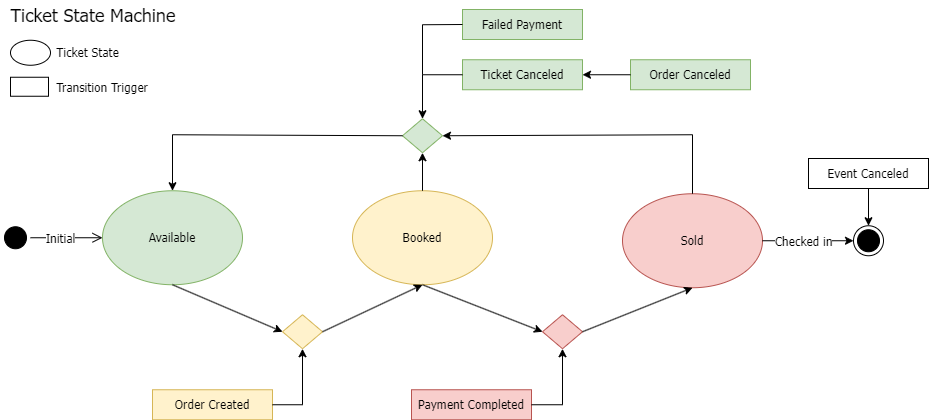

The diagram above was exported from draw.io. Its source (the exported page's mxGraphModel, read from the mxfile embedded in the PNG):
<mxGraphModel dx="925" dy="1857" grid="1" gridSize="10" guides="1" tooltips="1" connect="1" arrows="1" fold="1" page="1" pageScale="1" pageWidth="827" pageHeight="1169" math="0" shadow="0">
  <root>
    <mxCell id="0" />
    <mxCell id="1" parent="0" />
    <mxCell id="cL3uYq6GL4-cxVAPL-4v-1" value="Available" style="ellipse;whiteSpace=wrap;html=1;fillColor=#d5e8d4;strokeColor=#82b366;fontFamily=Tahoma;" vertex="1" parent="1">
      <mxGeometry x="582" y="-788.75" width="140" height="94" as="geometry" />
    </mxCell>
    <mxCell id="cL3uYq6GL4-cxVAPL-4v-2" value="Booked" style="ellipse;whiteSpace=wrap;html=1;fillColor=#fff2cc;strokeColor=#d6b656;fontFamily=Tahoma;" vertex="1" parent="1">
      <mxGeometry x="832" y="-788.75" width="140" height="94" as="geometry" />
    </mxCell>
    <mxCell id="cL3uYq6GL4-cxVAPL-4v-3" value="Sold" style="ellipse;whiteSpace=wrap;html=1;fillColor=#f8cecc;strokeColor=#b85450;fontFamily=Tahoma;" vertex="1" parent="1">
      <mxGeometry x="1102" y="-785.75" width="140" height="94" as="geometry" />
    </mxCell>
    <mxCell id="cL3uYq6GL4-cxVAPL-4v-8" value="" style="ellipse;html=1;shape=startState;fillColor=#000000;strokeColor=#000000;fontFamily=Tahoma;" vertex="1" parent="1">
      <mxGeometry x="480" y="-756.75" width="30" height="30" as="geometry" />
    </mxCell>
    <mxCell id="cL3uYq6GL4-cxVAPL-4v-9" value="" style="edgeStyle=orthogonalEdgeStyle;html=1;verticalAlign=bottom;endArrow=open;endSize=8;strokeColor=#000000;rounded=0;entryX=0;entryY=0.5;entryDx=0;entryDy=0;fontFamily=Tahoma;" edge="1" parent="1" source="cL3uYq6GL4-cxVAPL-4v-8" target="cL3uYq6GL4-cxVAPL-4v-1">
      <mxGeometry relative="1" as="geometry">
        <mxPoint x="527" y="-564.75" as="targetPoint" />
      </mxGeometry>
    </mxCell>
    <mxCell id="cL3uYq6GL4-cxVAPL-4v-43" value="Initial" style="edgeLabel;html=1;align=center;verticalAlign=middle;resizable=0;points=[];fontFamily=Tahoma;fontSize=12;" vertex="1" connectable="0" parent="cL3uYq6GL4-cxVAPL-4v-9">
      <mxGeometry x="-0.5778" relative="1" as="geometry">
        <mxPoint x="15" as="offset" />
      </mxGeometry>
    </mxCell>
    <mxCell id="cL3uYq6GL4-cxVAPL-4v-10" value="" style="ellipse;html=1;shape=endState;fillColor=#000000;strokeColor=#000000;fontFamily=Tahoma;" vertex="1" parent="1">
      <mxGeometry x="1333" y="-753.75" width="30" height="30" as="geometry" />
    </mxCell>
    <mxCell id="cL3uYq6GL4-cxVAPL-4v-12" value="" style="endArrow=classic;html=1;rounded=0;exitX=1;exitY=0.5;exitDx=0;exitDy=0;entryX=0;entryY=0.5;entryDx=0;entryDy=0;fontFamily=Tahoma;" edge="1" parent="1" source="cL3uYq6GL4-cxVAPL-4v-3" target="cL3uYq6GL4-cxVAPL-4v-10">
      <mxGeometry width="50" height="50" relative="1" as="geometry">
        <mxPoint x="1372" y="-650.75" as="sourcePoint" />
        <mxPoint x="1422" y="-700.75" as="targetPoint" />
      </mxGeometry>
    </mxCell>
    <mxCell id="cL3uYq6GL4-cxVAPL-4v-44" value="Checked in" style="edgeLabel;html=1;align=center;verticalAlign=middle;resizable=0;points=[];fontFamily=Tahoma;fontSize=12;" vertex="1" connectable="0" parent="cL3uYq6GL4-cxVAPL-4v-12">
      <mxGeometry x="-0.014" y="1" relative="1" as="geometry">
        <mxPoint x="-4" y="1" as="offset" />
      </mxGeometry>
    </mxCell>
    <mxCell id="cL3uYq6GL4-cxVAPL-4v-22" value="" style="rhombus;whiteSpace=wrap;html=1;fillColor=#f8cecc;strokeColor=#b85450;fontFamily=Tahoma;" vertex="1" parent="1">
      <mxGeometry x="1022" y="-664.75" width="40" height="34" as="geometry" />
    </mxCell>
    <mxCell id="cL3uYq6GL4-cxVAPL-4v-23" value="" style="endArrow=classic;html=1;rounded=0;exitX=0.5;exitY=1;exitDx=0;exitDy=0;entryX=0;entryY=0.5;entryDx=0;entryDy=0;fontFamily=Tahoma;" edge="1" parent="1" source="cL3uYq6GL4-cxVAPL-4v-2" target="cL3uYq6GL4-cxVAPL-4v-22">
      <mxGeometry width="50" height="50" relative="1" as="geometry">
        <mxPoint x="952" y="-584.75" as="sourcePoint" />
        <mxPoint x="1002" y="-634.75" as="targetPoint" />
      </mxGeometry>
    </mxCell>
    <mxCell id="cL3uYq6GL4-cxVAPL-4v-24" value="" style="endArrow=classic;html=1;rounded=0;entryX=0.5;entryY=1;entryDx=0;entryDy=0;exitX=1;exitY=0.5;exitDx=0;exitDy=0;fontFamily=Tahoma;" edge="1" parent="1" source="cL3uYq6GL4-cxVAPL-4v-22" target="cL3uYq6GL4-cxVAPL-4v-3">
      <mxGeometry width="50" height="50" relative="1" as="geometry">
        <mxPoint x="1162" y="-554.75" as="sourcePoint" />
        <mxPoint x="1212" y="-604.75" as="targetPoint" />
      </mxGeometry>
    </mxCell>
    <mxCell id="cL3uYq6GL4-cxVAPL-4v-25" value="Payment Completed" style="rounded=0;whiteSpace=wrap;html=1;fillColor=#f8cecc;strokeColor=#b85450;fontFamily=Tahoma;" vertex="1" parent="1">
      <mxGeometry x="891" y="-589.75" width="120" height="30" as="geometry" />
    </mxCell>
    <mxCell id="cL3uYq6GL4-cxVAPL-4v-26" value="" style="endArrow=classic;html=1;rounded=0;entryX=0.5;entryY=1;entryDx=0;entryDy=0;exitX=1;exitY=0.5;exitDx=0;exitDy=0;fontFamily=Tahoma;" edge="1" parent="1" source="cL3uYq6GL4-cxVAPL-4v-25" target="cL3uYq6GL4-cxVAPL-4v-22">
      <mxGeometry width="50" height="50" relative="1" as="geometry">
        <mxPoint x="1022" y="-474.75" as="sourcePoint" />
        <mxPoint x="1072" y="-524.75" as="targetPoint" />
        <Array as="points">
          <mxPoint x="1042" y="-574.75" />
        </Array>
      </mxGeometry>
    </mxCell>
    <mxCell id="cL3uYq6GL4-cxVAPL-4v-27" value="" style="rhombus;whiteSpace=wrap;html=1;fillColor=#fff2cc;strokeColor=#d6b656;fontFamily=Tahoma;" vertex="1" parent="1">
      <mxGeometry x="762" y="-664.75" width="40" height="34" as="geometry" />
    </mxCell>
    <mxCell id="cL3uYq6GL4-cxVAPL-4v-28" value="" style="endArrow=classic;html=1;rounded=0;entryX=0;entryY=0.5;entryDx=0;entryDy=0;exitX=0.5;exitY=1;exitDx=0;exitDy=0;fontFamily=Tahoma;" edge="1" parent="1" source="cL3uYq6GL4-cxVAPL-4v-1" target="cL3uYq6GL4-cxVAPL-4v-27">
      <mxGeometry width="50" height="50" relative="1" as="geometry">
        <mxPoint x="662" y="-624.75" as="sourcePoint" />
        <mxPoint x="712" y="-674.75" as="targetPoint" />
      </mxGeometry>
    </mxCell>
    <mxCell id="cL3uYq6GL4-cxVAPL-4v-29" value="" style="endArrow=classic;html=1;rounded=0;entryX=0.5;entryY=1;entryDx=0;entryDy=0;exitX=1;exitY=0.5;exitDx=0;exitDy=0;fontFamily=Tahoma;" edge="1" parent="1" source="cL3uYq6GL4-cxVAPL-4v-27" target="cL3uYq6GL4-cxVAPL-4v-2">
      <mxGeometry width="50" height="50" relative="1" as="geometry">
        <mxPoint x="822" y="-604.75" as="sourcePoint" />
        <mxPoint x="872" y="-654.75" as="targetPoint" />
      </mxGeometry>
    </mxCell>
    <mxCell id="cL3uYq6GL4-cxVAPL-4v-31" value="Order Created" style="rounded=0;whiteSpace=wrap;html=1;fillColor=#fff2cc;strokeColor=#d6b656;fontFamily=Tahoma;" vertex="1" parent="1">
      <mxGeometry x="632" y="-589.75" width="120" height="30" as="geometry" />
    </mxCell>
    <mxCell id="cL3uYq6GL4-cxVAPL-4v-32" value="" style="endArrow=classic;html=1;rounded=0;entryX=0.5;entryY=1;entryDx=0;entryDy=0;exitX=1;exitY=0.5;exitDx=0;exitDy=0;fontFamily=Tahoma;" edge="1" parent="1" source="cL3uYq6GL4-cxVAPL-4v-31" target="cL3uYq6GL4-cxVAPL-4v-27">
      <mxGeometry width="50" height="50" relative="1" as="geometry">
        <mxPoint x="742" y="-534.75" as="sourcePoint" />
        <mxPoint x="792" y="-584.75" as="targetPoint" />
        <Array as="points">
          <mxPoint x="782" y="-574.75" />
        </Array>
      </mxGeometry>
    </mxCell>
    <mxCell id="cL3uYq6GL4-cxVAPL-4v-33" value="" style="rhombus;whiteSpace=wrap;html=1;fillColor=#d5e8d4;strokeColor=#82b366;fontFamily=Tahoma;" vertex="1" parent="1">
      <mxGeometry x="882" y="-860.75" width="40" height="34" as="geometry" />
    </mxCell>
    <mxCell id="cL3uYq6GL4-cxVAPL-4v-34" value="" style="endArrow=classic;html=1;rounded=0;exitX=0;exitY=0.5;exitDx=0;exitDy=0;entryX=0.5;entryY=0;entryDx=0;entryDy=0;fontFamily=Tahoma;" edge="1" parent="1" source="cL3uYq6GL4-cxVAPL-4v-33" target="cL3uYq6GL4-cxVAPL-4v-1">
      <mxGeometry width="50" height="50" relative="1" as="geometry">
        <mxPoint x="662" y="-834.75" as="sourcePoint" />
        <mxPoint x="712" y="-884.75" as="targetPoint" />
        <Array as="points">
          <mxPoint x="652" y="-844.75" />
        </Array>
      </mxGeometry>
    </mxCell>
    <mxCell id="cL3uYq6GL4-cxVAPL-4v-35" value="Failed Payment" style="rounded=0;whiteSpace=wrap;html=1;fillColor=#d5e8d4;strokeColor=#82b366;fontFamily=Tahoma;" vertex="1" parent="1">
      <mxGeometry x="942" y="-970" width="120" height="30" as="geometry" />
    </mxCell>
    <mxCell id="cL3uYq6GL4-cxVAPL-4v-36" value="Ticket Canceled" style="rounded=0;whiteSpace=wrap;html=1;fillColor=#d5e8d4;strokeColor=#82b366;fontFamily=Tahoma;" vertex="1" parent="1">
      <mxGeometry x="942" y="-919.75" width="120" height="30" as="geometry" />
    </mxCell>
    <mxCell id="cL3uYq6GL4-cxVAPL-4v-37" value="" style="endArrow=classic;html=1;rounded=0;entryX=0.5;entryY=0;entryDx=0;entryDy=0;exitX=0;exitY=0.5;exitDx=0;exitDy=0;fontFamily=Tahoma;" edge="1" parent="1" source="cL3uYq6GL4-cxVAPL-4v-36" target="cL3uYq6GL4-cxVAPL-4v-33">
      <mxGeometry width="50" height="50" relative="1" as="geometry">
        <mxPoint x="752" y="-944.75" as="sourcePoint" />
        <mxPoint x="802" y="-994.75" as="targetPoint" />
        <Array as="points">
          <mxPoint x="902" y="-904.75" />
        </Array>
      </mxGeometry>
    </mxCell>
    <mxCell id="cL3uYq6GL4-cxVAPL-4v-39" value="" style="endArrow=none;html=1;rounded=0;entryX=0;entryY=0.5;entryDx=0;entryDy=0;fontFamily=Tahoma;" edge="1" parent="1" target="cL3uYq6GL4-cxVAPL-4v-35">
      <mxGeometry width="50" height="50" relative="1" as="geometry">
        <mxPoint x="902" y="-904.75" as="sourcePoint" />
        <mxPoint x="932" y="-1049.75" as="targetPoint" />
        <Array as="points">
          <mxPoint x="902" y="-954.75" />
        </Array>
      </mxGeometry>
    </mxCell>
    <mxCell id="cL3uYq6GL4-cxVAPL-4v-40" value="" style="endArrow=classic;html=1;rounded=0;entryX=1;entryY=0.5;entryDx=0;entryDy=0;exitX=0.5;exitY=0;exitDx=0;exitDy=0;fontFamily=Tahoma;" edge="1" parent="1" source="cL3uYq6GL4-cxVAPL-4v-3" target="cL3uYq6GL4-cxVAPL-4v-33">
      <mxGeometry width="50" height="50" relative="1" as="geometry">
        <mxPoint x="882" y="-854.75" as="sourcePoint" />
        <mxPoint x="932" y="-904.75" as="targetPoint" />
        <Array as="points">
          <mxPoint x="1172" y="-844.75" />
        </Array>
      </mxGeometry>
    </mxCell>
    <mxCell id="cL3uYq6GL4-cxVAPL-4v-42" value="" style="endArrow=classic;html=1;rounded=0;entryX=0.5;entryY=1;entryDx=0;entryDy=0;exitX=0.5;exitY=0;exitDx=0;exitDy=0;fontFamily=Tahoma;" edge="1" parent="1" source="cL3uYq6GL4-cxVAPL-4v-2" target="cL3uYq6GL4-cxVAPL-4v-33">
      <mxGeometry width="50" height="50" relative="1" as="geometry">
        <mxPoint x="782" y="-784.75" as="sourcePoint" />
        <mxPoint x="832" y="-834.75" as="targetPoint" />
      </mxGeometry>
    </mxCell>
    <mxCell id="cL3uYq6GL4-cxVAPL-4v-45" value="" style="ellipse;whiteSpace=wrap;html=1;fontFamily=Tahoma;" vertex="1" parent="1">
      <mxGeometry x="490" y="-939.25" width="40" height="25" as="geometry" />
    </mxCell>
    <mxCell id="cL3uYq6GL4-cxVAPL-4v-46" value="Ticket State" style="text;html=1;strokeColor=none;fillColor=none;align=center;verticalAlign=middle;whiteSpace=wrap;rounded=0;fontFamily=Tahoma;" vertex="1" parent="1">
      <mxGeometry x="532" y="-936.75" width="71" height="20" as="geometry" />
    </mxCell>
    <mxCell id="cL3uYq6GL4-cxVAPL-4v-47" value="" style="rounded=0;whiteSpace=wrap;html=1;fontFamily=Tahoma;" vertex="1" parent="1">
      <mxGeometry x="490" y="-902.25" width="38" height="19" as="geometry" />
    </mxCell>
    <mxCell id="cL3uYq6GL4-cxVAPL-4v-48" value="Transition Trigger" style="text;html=1;strokeColor=none;fillColor=none;align=center;verticalAlign=middle;whiteSpace=wrap;rounded=0;fontFamily=Tahoma;" vertex="1" parent="1">
      <mxGeometry x="527" y="-902.25" width="110" height="20" as="geometry" />
    </mxCell>
    <mxCell id="cL3uYq6GL4-cxVAPL-4v-49" value="Order Canceled" style="rounded=0;whiteSpace=wrap;html=1;fillColor=#d5e8d4;strokeColor=#82b366;fontFamily=Tahoma;" vertex="1" parent="1">
      <mxGeometry x="1110" y="-919.75" width="120" height="30" as="geometry" />
    </mxCell>
    <mxCell id="cL3uYq6GL4-cxVAPL-4v-50" value="Event Canceled" style="rounded=0;whiteSpace=wrap;html=1;fontFamily=Tahoma;" vertex="1" parent="1">
      <mxGeometry x="1288" y="-821" width="120" height="30" as="geometry" />
    </mxCell>
    <mxCell id="cL3uYq6GL4-cxVAPL-4v-55" value="" style="endArrow=classic;html=1;rounded=0;entryX=1;entryY=0.5;entryDx=0;entryDy=0;exitX=0;exitY=0.5;exitDx=0;exitDy=0;fontFamily=Tahoma;" edge="1" parent="1" source="cL3uYq6GL4-cxVAPL-4v-49" target="cL3uYq6GL4-cxVAPL-4v-36">
      <mxGeometry width="50" height="50" relative="1" as="geometry">
        <mxPoint x="1120" y="-900" as="sourcePoint" />
        <mxPoint x="1170" y="-950" as="targetPoint" />
      </mxGeometry>
    </mxCell>
    <mxCell id="cL3uYq6GL4-cxVAPL-4v-56" value="" style="endArrow=classic;html=1;rounded=0;exitX=0.5;exitY=1;exitDx=0;exitDy=0;entryX=0.5;entryY=0;entryDx=0;entryDy=0;fontFamily=Tahoma;" edge="1" parent="1" source="cL3uYq6GL4-cxVAPL-4v-50" target="cL3uYq6GL4-cxVAPL-4v-10">
      <mxGeometry width="50" height="50" relative="1" as="geometry">
        <mxPoint x="1420" y="-730" as="sourcePoint" />
        <mxPoint x="1470" y="-780" as="targetPoint" />
      </mxGeometry>
    </mxCell>
    <mxCell id="cL3uYq6GL4-cxVAPL-4v-57" value="Ticket State Machine" style="text;html=1;strokeColor=none;fillColor=none;align=center;verticalAlign=middle;whiteSpace=wrap;rounded=0;fontSize=18;fontFamily=Tahoma;" vertex="1" parent="1">
      <mxGeometry x="481" y="-979" width="184" height="30" as="geometry" />
    </mxCell>
  </root>
</mxGraphModel>